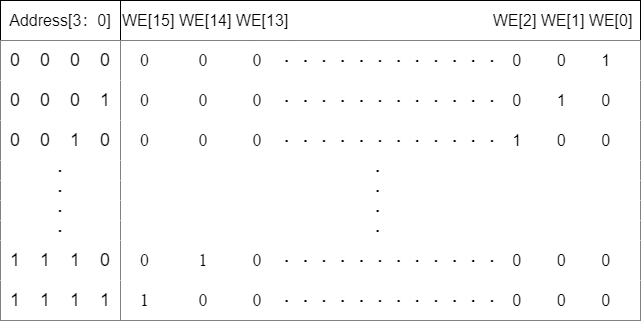

The diagram above was exported from draw.io. Its source (the exported page's mxGraphModel, read from the mxfile embedded in the PNG):
<mxGraphModel dx="1060" dy="835" grid="1" gridSize="10" guides="1" tooltips="1" connect="1" arrows="1" fold="1" page="1" pageScale="1" pageWidth="827" pageHeight="1169" math="0" shadow="0">
  <root>
    <mxCell id="0" />
    <mxCell id="1" parent="0" />
    <mxCell id="HHd6gnmmE88VvZP3kGcp-1" value="&lt;font style=&quot;font-size: 16px&quot;&gt;Address[3：0]&lt;/font&gt;" style="rounded=0;whiteSpace=wrap;html=1;" vertex="1" parent="1">
      <mxGeometry x="40" y="160" width="120" height="40" as="geometry" />
    </mxCell>
    <mxCell id="HHd6gnmmE88VvZP3kGcp-96" value="&lt;span style=&quot;line-height: 1.2&quot;&gt;&lt;font style=&quot;font-size: 16px&quot;&gt;WE[15] WE[14] WE[13]&amp;nbsp; &amp;nbsp; &amp;nbsp; &amp;nbsp; &amp;nbsp; &amp;nbsp; &amp;nbsp; &amp;nbsp; &amp;nbsp; &amp;nbsp; &amp;nbsp; &amp;nbsp; &amp;nbsp; &amp;nbsp; &amp;nbsp; &amp;nbsp; &amp;nbsp; &amp;nbsp; &amp;nbsp; &amp;nbsp; &amp;nbsp; &amp;nbsp; &amp;nbsp; WE[2] WE[1] WE[0]&amp;nbsp;&lt;/font&gt;&lt;/span&gt;" style="rounded=0;whiteSpace=wrap;html=1;align=left;" vertex="1" parent="1">
      <mxGeometry x="160" y="160" width="520" height="40" as="geometry" />
    </mxCell>
    <mxCell id="HHd6gnmmE88VvZP3kGcp-98" value="" style="rounded=0;whiteSpace=wrap;html=1;fontSize=16;strokeColor=default;" vertex="1" parent="1">
      <mxGeometry x="40" y="200" width="120" height="280" as="geometry" />
    </mxCell>
    <mxCell id="HHd6gnmmE88VvZP3kGcp-99" value="&lt;span&gt;&lt;font style=&quot;font-size: 18px&quot;&gt;0&amp;nbsp; &amp;nbsp; 0&amp;nbsp; &amp;nbsp; 0&amp;nbsp; &amp;nbsp; 0&lt;/font&gt;&lt;/span&gt;" style="rounded=0;whiteSpace=wrap;html=1;fontSize=16;strokeColor=none;" vertex="1" parent="1">
      <mxGeometry x="40" y="200" width="120" height="40" as="geometry" />
    </mxCell>
    <mxCell id="HHd6gnmmE88VvZP3kGcp-100" value="&lt;span&gt;&lt;font style=&quot;font-size: 18px&quot;&gt;0&amp;nbsp; &amp;nbsp; 0&amp;nbsp; &amp;nbsp; 0&amp;nbsp; &amp;nbsp; 1&lt;/font&gt;&lt;/span&gt;" style="rounded=0;whiteSpace=wrap;html=1;fontSize=16;strokeColor=none;" vertex="1" parent="1">
      <mxGeometry x="40" y="240" width="120" height="40" as="geometry" />
    </mxCell>
    <mxCell id="HHd6gnmmE88VvZP3kGcp-102" value="&lt;span&gt;&lt;font style=&quot;font-size: 18px&quot;&gt;0&amp;nbsp; &amp;nbsp; 0&amp;nbsp; &amp;nbsp; 1&amp;nbsp; &amp;nbsp; 0&lt;/font&gt;&lt;/span&gt;" style="rounded=0;whiteSpace=wrap;html=1;fontSize=16;strokeColor=none;" vertex="1" parent="1">
      <mxGeometry x="40" y="280" width="120" height="40" as="geometry" />
    </mxCell>
    <mxCell id="HHd6gnmmE88VvZP3kGcp-103" value="&lt;span&gt;&lt;b&gt;·&lt;/b&gt;&lt;/span&gt;" style="rounded=0;whiteSpace=wrap;html=1;fontSize=16;strokeColor=none;" vertex="1" parent="1">
      <mxGeometry x="40" y="320" width="120" height="20" as="geometry" />
    </mxCell>
    <mxCell id="HHd6gnmmE88VvZP3kGcp-110" value="&lt;span&gt;&lt;b&gt;·&lt;/b&gt;&lt;/span&gt;" style="rounded=0;whiteSpace=wrap;html=1;fontSize=16;strokeColor=none;" vertex="1" parent="1">
      <mxGeometry x="40" y="340" width="120" height="20" as="geometry" />
    </mxCell>
    <mxCell id="HHd6gnmmE88VvZP3kGcp-111" value="&lt;span&gt;&lt;b&gt;·&lt;/b&gt;&lt;/span&gt;" style="rounded=0;whiteSpace=wrap;html=1;fontSize=16;strokeColor=none;" vertex="1" parent="1">
      <mxGeometry x="40" y="360" width="120" height="20" as="geometry" />
    </mxCell>
    <mxCell id="HHd6gnmmE88VvZP3kGcp-112" value="&lt;span&gt;&lt;b&gt;·&lt;/b&gt;&lt;/span&gt;" style="rounded=0;whiteSpace=wrap;html=1;fontSize=16;strokeColor=none;" vertex="1" parent="1">
      <mxGeometry x="40" y="380" width="120" height="20" as="geometry" />
    </mxCell>
    <mxCell id="HHd6gnmmE88VvZP3kGcp-114" value="&lt;span&gt;&lt;font style=&quot;font-size: 18px&quot;&gt;1&amp;nbsp; &amp;nbsp; 1&amp;nbsp; &amp;nbsp; 1&amp;nbsp; &amp;nbsp; 0&lt;/font&gt;&lt;/span&gt;" style="rounded=0;whiteSpace=wrap;html=1;fontSize=16;strokeColor=none;" vertex="1" parent="1">
      <mxGeometry x="40" y="400" width="120" height="40" as="geometry" />
    </mxCell>
    <mxCell id="HHd6gnmmE88VvZP3kGcp-115" value="&lt;span&gt;&lt;font style=&quot;font-size: 18px&quot;&gt;1&amp;nbsp; &amp;nbsp; 1&amp;nbsp; &amp;nbsp; 1&amp;nbsp; &amp;nbsp; 1&lt;/font&gt;&lt;/span&gt;" style="rounded=0;whiteSpace=wrap;html=1;fontSize=16;strokeColor=none;" vertex="1" parent="1">
      <mxGeometry x="40" y="440" width="120" height="40" as="geometry" />
    </mxCell>
    <mxCell id="HHd6gnmmE88VvZP3kGcp-116" value="" style="rounded=0;whiteSpace=wrap;html=1;fontFamily=Times New Roman;fontSize=18;strokeColor=default;" vertex="1" parent="1">
      <mxGeometry x="160" y="200" width="520" height="280" as="geometry" />
    </mxCell>
    <mxCell id="HHd6gnmmE88VvZP3kGcp-117" value="&amp;nbsp; &amp;nbsp; 0&amp;nbsp; &amp;nbsp; &amp;nbsp; &amp;nbsp; &amp;nbsp; &amp;nbsp;0&amp;nbsp; &amp;nbsp; &amp;nbsp; &amp;nbsp; &amp;nbsp; 0&amp;nbsp; &amp;nbsp; &amp;nbsp;&lt;b style=&quot;font-family: &amp;#34;helvetica&amp;#34; ; font-size: 16px ; text-align: center&quot;&gt;·&amp;nbsp; &amp;nbsp;&lt;/b&gt;&lt;b style=&quot;font-family: &amp;#34;helvetica&amp;#34; ; font-size: 16px ; text-align: center&quot;&gt;·&amp;nbsp; &amp;nbsp;&lt;/b&gt;&lt;b style=&quot;font-family: &amp;#34;helvetica&amp;#34; ; font-size: 16px ; text-align: center&quot;&gt;·&amp;nbsp; &amp;nbsp;&lt;/b&gt;&lt;b style=&quot;font-family: &amp;#34;helvetica&amp;#34; ; font-size: 16px ; text-align: center&quot;&gt;·&amp;nbsp; &amp;nbsp;&lt;/b&gt;&lt;b style=&quot;font-family: &amp;#34;helvetica&amp;#34; ; font-size: 16px ; text-align: center&quot;&gt;·&amp;nbsp; &amp;nbsp;&lt;/b&gt;&lt;b style=&quot;font-family: &amp;#34;helvetica&amp;#34; ; font-size: 16px ; text-align: center&quot;&gt;·&amp;nbsp; &amp;nbsp;&lt;/b&gt;&lt;b style=&quot;font-family: &amp;#34;helvetica&amp;#34; ; font-size: 16px ; text-align: center&quot;&gt;·&amp;nbsp; &amp;nbsp;&lt;/b&gt;&lt;b style=&quot;font-family: &amp;#34;helvetica&amp;#34; ; font-size: 16px ; text-align: center&quot;&gt;·&amp;nbsp; &amp;nbsp;&lt;/b&gt;&lt;b style=&quot;font-family: &amp;#34;helvetica&amp;#34; ; font-size: 16px ; text-align: center&quot;&gt;·&amp;nbsp; &amp;nbsp;&lt;/b&gt;&lt;b style=&quot;font-family: &amp;#34;helvetica&amp;#34; ; font-size: 16px ; text-align: center&quot;&gt;·&amp;nbsp; &amp;nbsp;&lt;/b&gt;&lt;b style=&quot;font-family: &amp;#34;helvetica&amp;#34; ; font-size: 16px ; text-align: center&quot;&gt;·&amp;nbsp; &amp;nbsp;&lt;/b&gt;&lt;b style=&quot;font-family: &amp;#34;helvetica&amp;#34; ; font-size: 16px ; text-align: center&quot;&gt;·&amp;nbsp; &amp;nbsp; &lt;/b&gt;&lt;span style=&quot;font-family: &amp;#34;helvetica&amp;#34; ; font-size: 16px ; text-align: center&quot;&gt;0&amp;nbsp; &amp;nbsp; &amp;nbsp; &amp;nbsp; 0&amp;nbsp; &amp;nbsp; &amp;nbsp; &amp;nbsp; 1&lt;/span&gt;&lt;b style=&quot;font-family: &amp;#34;helvetica&amp;#34; ; font-size: 16px ; text-align: center&quot;&gt;&lt;br&gt;&lt;/b&gt;" style="rounded=0;whiteSpace=wrap;html=1;fontFamily=Times New Roman;fontSize=18;strokeColor=none;align=left;" vertex="1" parent="1">
      <mxGeometry x="160" y="200" width="520" height="40" as="geometry" />
    </mxCell>
    <mxCell id="HHd6gnmmE88VvZP3kGcp-118" value="&amp;nbsp; &amp;nbsp; 0&amp;nbsp; &amp;nbsp; &amp;nbsp; &amp;nbsp; &amp;nbsp; &amp;nbsp;0&amp;nbsp; &amp;nbsp; &amp;nbsp; &amp;nbsp; &amp;nbsp; 0&amp;nbsp; &amp;nbsp; &amp;nbsp;&lt;b style=&quot;font-family: &amp;#34;helvetica&amp;#34; ; font-size: 16px ; text-align: center&quot;&gt;·&amp;nbsp; &amp;nbsp;&lt;/b&gt;&lt;b style=&quot;font-family: &amp;#34;helvetica&amp;#34; ; font-size: 16px ; text-align: center&quot;&gt;·&amp;nbsp; &amp;nbsp;&lt;/b&gt;&lt;b style=&quot;font-family: &amp;#34;helvetica&amp;#34; ; font-size: 16px ; text-align: center&quot;&gt;·&amp;nbsp; &amp;nbsp;&lt;/b&gt;&lt;b style=&quot;font-family: &amp;#34;helvetica&amp;#34; ; font-size: 16px ; text-align: center&quot;&gt;·&amp;nbsp; &amp;nbsp;&lt;/b&gt;&lt;b style=&quot;font-family: &amp;#34;helvetica&amp;#34; ; font-size: 16px ; text-align: center&quot;&gt;·&amp;nbsp; &amp;nbsp;&lt;/b&gt;&lt;b style=&quot;font-family: &amp;#34;helvetica&amp;#34; ; font-size: 16px ; text-align: center&quot;&gt;·&amp;nbsp; &amp;nbsp;&lt;/b&gt;&lt;b style=&quot;font-family: &amp;#34;helvetica&amp;#34; ; font-size: 16px ; text-align: center&quot;&gt;·&amp;nbsp; &amp;nbsp;&lt;/b&gt;&lt;b style=&quot;font-family: &amp;#34;helvetica&amp;#34; ; font-size: 16px ; text-align: center&quot;&gt;·&amp;nbsp; &amp;nbsp;&lt;/b&gt;&lt;b style=&quot;font-family: &amp;#34;helvetica&amp;#34; ; font-size: 16px ; text-align: center&quot;&gt;·&amp;nbsp; &amp;nbsp;&lt;/b&gt;&lt;b style=&quot;font-family: &amp;#34;helvetica&amp;#34; ; font-size: 16px ; text-align: center&quot;&gt;·&amp;nbsp; &amp;nbsp;&lt;/b&gt;&lt;b style=&quot;font-family: &amp;#34;helvetica&amp;#34; ; font-size: 16px ; text-align: center&quot;&gt;·&amp;nbsp; &amp;nbsp;&lt;/b&gt;&lt;b style=&quot;font-family: &amp;#34;helvetica&amp;#34; ; font-size: 16px ; text-align: center&quot;&gt;·&amp;nbsp; &amp;nbsp; &lt;/b&gt;&lt;span style=&quot;font-family: &amp;#34;helvetica&amp;#34; ; font-size: 16px ; text-align: center&quot;&gt;0&amp;nbsp; &amp;nbsp; &amp;nbsp; &amp;nbsp; 1&amp;nbsp; &amp;nbsp; &amp;nbsp; &amp;nbsp; 0&lt;/span&gt;&lt;b style=&quot;font-family: &amp;#34;helvetica&amp;#34; ; font-size: 16px ; text-align: center&quot;&gt;&lt;br&gt;&lt;/b&gt;" style="rounded=0;whiteSpace=wrap;html=1;fontFamily=Times New Roman;fontSize=18;strokeColor=none;align=left;" vertex="1" parent="1">
      <mxGeometry x="160" y="240" width="520" height="40" as="geometry" />
    </mxCell>
    <mxCell id="HHd6gnmmE88VvZP3kGcp-119" value="&amp;nbsp; &amp;nbsp; 0&amp;nbsp; &amp;nbsp; &amp;nbsp; &amp;nbsp; &amp;nbsp; &amp;nbsp;0&amp;nbsp; &amp;nbsp; &amp;nbsp; &amp;nbsp; &amp;nbsp; 0&amp;nbsp; &amp;nbsp; &amp;nbsp;&lt;b style=&quot;font-family: &amp;#34;helvetica&amp;#34; ; font-size: 16px ; text-align: center&quot;&gt;·&amp;nbsp; &amp;nbsp;&lt;/b&gt;&lt;b style=&quot;font-family: &amp;#34;helvetica&amp;#34; ; font-size: 16px ; text-align: center&quot;&gt;·&amp;nbsp; &amp;nbsp;&lt;/b&gt;&lt;b style=&quot;font-family: &amp;#34;helvetica&amp;#34; ; font-size: 16px ; text-align: center&quot;&gt;·&amp;nbsp; &amp;nbsp;&lt;/b&gt;&lt;b style=&quot;font-family: &amp;#34;helvetica&amp;#34; ; font-size: 16px ; text-align: center&quot;&gt;·&amp;nbsp; &amp;nbsp;&lt;/b&gt;&lt;b style=&quot;font-family: &amp;#34;helvetica&amp;#34; ; font-size: 16px ; text-align: center&quot;&gt;·&amp;nbsp; &amp;nbsp;&lt;/b&gt;&lt;b style=&quot;font-family: &amp;#34;helvetica&amp;#34; ; font-size: 16px ; text-align: center&quot;&gt;·&amp;nbsp; &amp;nbsp;&lt;/b&gt;&lt;b style=&quot;font-family: &amp;#34;helvetica&amp;#34; ; font-size: 16px ; text-align: center&quot;&gt;·&amp;nbsp; &amp;nbsp;&lt;/b&gt;&lt;b style=&quot;font-family: &amp;#34;helvetica&amp;#34; ; font-size: 16px ; text-align: center&quot;&gt;·&amp;nbsp; &amp;nbsp;&lt;/b&gt;&lt;b style=&quot;font-family: &amp;#34;helvetica&amp;#34; ; font-size: 16px ; text-align: center&quot;&gt;·&amp;nbsp; &amp;nbsp;&lt;/b&gt;&lt;b style=&quot;font-family: &amp;#34;helvetica&amp;#34; ; font-size: 16px ; text-align: center&quot;&gt;·&amp;nbsp; &amp;nbsp;&lt;/b&gt;&lt;b style=&quot;font-family: &amp;#34;helvetica&amp;#34; ; font-size: 16px ; text-align: center&quot;&gt;·&amp;nbsp; &amp;nbsp;&lt;/b&gt;&lt;b style=&quot;font-family: &amp;#34;helvetica&amp;#34; ; font-size: 16px ; text-align: center&quot;&gt;·&amp;nbsp; &amp;nbsp;&lt;/b&gt;&lt;span style=&quot;font-family: &amp;#34;helvetica&amp;#34; ; font-size: 16px ; text-align: center&quot;&gt; 1&lt;/span&gt;&lt;span style=&quot;font-family: &amp;#34;helvetica&amp;#34; ; font-size: 16px ; text-align: center&quot;&gt;&amp;nbsp; &amp;nbsp; &amp;nbsp; &amp;nbsp; 0&amp;nbsp; &amp;nbsp; &amp;nbsp; &amp;nbsp; 0&lt;/span&gt;&lt;b style=&quot;font-family: &amp;#34;helvetica&amp;#34; ; font-size: 16px ; text-align: center&quot;&gt;&lt;br&gt;&lt;/b&gt;" style="rounded=0;whiteSpace=wrap;html=1;fontFamily=Times New Roman;fontSize=18;strokeColor=none;align=left;" vertex="1" parent="1">
      <mxGeometry x="160" y="280" width="520" height="40" as="geometry" />
    </mxCell>
    <mxCell id="HHd6gnmmE88VvZP3kGcp-120" value="&amp;nbsp; &amp;nbsp; 1&amp;nbsp; &amp;nbsp; &amp;nbsp; &amp;nbsp; &amp;nbsp; &amp;nbsp;0&amp;nbsp; &amp;nbsp; &amp;nbsp; &amp;nbsp; &amp;nbsp; 0&amp;nbsp; &amp;nbsp; &amp;nbsp;&lt;b style=&quot;font-family: &amp;#34;helvetica&amp;#34; ; font-size: 16px ; text-align: center&quot;&gt;·&amp;nbsp; &amp;nbsp;&lt;/b&gt;&lt;b style=&quot;font-family: &amp;#34;helvetica&amp;#34; ; font-size: 16px ; text-align: center&quot;&gt;·&amp;nbsp; &amp;nbsp;&lt;/b&gt;&lt;b style=&quot;font-family: &amp;#34;helvetica&amp;#34; ; font-size: 16px ; text-align: center&quot;&gt;·&amp;nbsp; &amp;nbsp;&lt;/b&gt;&lt;b style=&quot;font-family: &amp;#34;helvetica&amp;#34; ; font-size: 16px ; text-align: center&quot;&gt;·&amp;nbsp; &amp;nbsp;&lt;/b&gt;&lt;b style=&quot;font-family: &amp;#34;helvetica&amp;#34; ; font-size: 16px ; text-align: center&quot;&gt;·&amp;nbsp; &amp;nbsp;&lt;/b&gt;&lt;b style=&quot;font-family: &amp;#34;helvetica&amp;#34; ; font-size: 16px ; text-align: center&quot;&gt;·&amp;nbsp; &amp;nbsp;&lt;/b&gt;&lt;b style=&quot;font-family: &amp;#34;helvetica&amp;#34; ; font-size: 16px ; text-align: center&quot;&gt;·&amp;nbsp; &amp;nbsp;&lt;/b&gt;&lt;b style=&quot;font-family: &amp;#34;helvetica&amp;#34; ; font-size: 16px ; text-align: center&quot;&gt;·&amp;nbsp; &amp;nbsp;&lt;/b&gt;&lt;b style=&quot;font-family: &amp;#34;helvetica&amp;#34; ; font-size: 16px ; text-align: center&quot;&gt;·&amp;nbsp; &amp;nbsp;&lt;/b&gt;&lt;b style=&quot;font-family: &amp;#34;helvetica&amp;#34; ; font-size: 16px ; text-align: center&quot;&gt;·&amp;nbsp; &amp;nbsp;&lt;/b&gt;&lt;b style=&quot;font-family: &amp;#34;helvetica&amp;#34; ; font-size: 16px ; text-align: center&quot;&gt;·&amp;nbsp; &amp;nbsp;&lt;/b&gt;&lt;b style=&quot;font-family: &amp;#34;helvetica&amp;#34; ; font-size: 16px ; text-align: center&quot;&gt;·&amp;nbsp; &amp;nbsp; &lt;/b&gt;&lt;span style=&quot;font-family: &amp;#34;helvetica&amp;#34; ; font-size: 16px ; text-align: center&quot;&gt;0&amp;nbsp; &amp;nbsp; &amp;nbsp; &amp;nbsp; 0&amp;nbsp; &amp;nbsp; &amp;nbsp; &amp;nbsp; 0&lt;/span&gt;&lt;b style=&quot;font-family: &amp;#34;helvetica&amp;#34; ; font-size: 16px ; text-align: center&quot;&gt;&lt;br&gt;&lt;/b&gt;" style="rounded=0;whiteSpace=wrap;html=1;fontFamily=Times New Roman;fontSize=18;strokeColor=none;align=left;" vertex="1" parent="1">
      <mxGeometry x="160" y="440" width="520" height="40" as="geometry" />
    </mxCell>
    <mxCell id="HHd6gnmmE88VvZP3kGcp-121" value="&amp;nbsp; &amp;nbsp; 0&amp;nbsp; &amp;nbsp; &amp;nbsp; &amp;nbsp; &amp;nbsp; &amp;nbsp;1&amp;nbsp; &amp;nbsp; &amp;nbsp; &amp;nbsp; &amp;nbsp; 0&amp;nbsp; &amp;nbsp; &amp;nbsp;&lt;b style=&quot;font-family: &amp;#34;helvetica&amp;#34; ; font-size: 16px ; text-align: center&quot;&gt;·&amp;nbsp; &amp;nbsp;&lt;/b&gt;&lt;b style=&quot;font-family: &amp;#34;helvetica&amp;#34; ; font-size: 16px ; text-align: center&quot;&gt;·&amp;nbsp; &amp;nbsp;&lt;/b&gt;&lt;b style=&quot;font-family: &amp;#34;helvetica&amp;#34; ; font-size: 16px ; text-align: center&quot;&gt;·&amp;nbsp; &amp;nbsp;&lt;/b&gt;&lt;b style=&quot;font-family: &amp;#34;helvetica&amp;#34; ; font-size: 16px ; text-align: center&quot;&gt;·&amp;nbsp; &amp;nbsp;&lt;/b&gt;&lt;b style=&quot;font-family: &amp;#34;helvetica&amp;#34; ; font-size: 16px ; text-align: center&quot;&gt;·&amp;nbsp; &amp;nbsp;&lt;/b&gt;&lt;b style=&quot;font-family: &amp;#34;helvetica&amp;#34; ; font-size: 16px ; text-align: center&quot;&gt;·&amp;nbsp; &amp;nbsp;&lt;/b&gt;&lt;b style=&quot;font-family: &amp;#34;helvetica&amp;#34; ; font-size: 16px ; text-align: center&quot;&gt;·&amp;nbsp; &amp;nbsp;&lt;/b&gt;&lt;b style=&quot;font-family: &amp;#34;helvetica&amp;#34; ; font-size: 16px ; text-align: center&quot;&gt;·&amp;nbsp; &amp;nbsp;&lt;/b&gt;&lt;b style=&quot;font-family: &amp;#34;helvetica&amp;#34; ; font-size: 16px ; text-align: center&quot;&gt;·&amp;nbsp; &amp;nbsp;&lt;/b&gt;&lt;b style=&quot;font-family: &amp;#34;helvetica&amp;#34; ; font-size: 16px ; text-align: center&quot;&gt;·&amp;nbsp; &amp;nbsp;&lt;/b&gt;&lt;b style=&quot;font-family: &amp;#34;helvetica&amp;#34; ; font-size: 16px ; text-align: center&quot;&gt;·&amp;nbsp; &amp;nbsp;&lt;/b&gt;&lt;b style=&quot;font-family: &amp;#34;helvetica&amp;#34; ; font-size: 16px ; text-align: center&quot;&gt;·&amp;nbsp; &amp;nbsp; &lt;/b&gt;&lt;span style=&quot;font-family: &amp;#34;helvetica&amp;#34; ; font-size: 16px ; text-align: center&quot;&gt;0&amp;nbsp; &amp;nbsp; &amp;nbsp; &amp;nbsp; 0&amp;nbsp; &amp;nbsp; &amp;nbsp; &amp;nbsp; 0&lt;/span&gt;&lt;b style=&quot;font-family: &amp;#34;helvetica&amp;#34; ; font-size: 16px ; text-align: center&quot;&gt;&lt;br&gt;&lt;/b&gt;" style="rounded=0;whiteSpace=wrap;html=1;fontFamily=Times New Roman;fontSize=18;strokeColor=none;align=left;" vertex="1" parent="1">
      <mxGeometry x="160" y="400" width="520" height="40" as="geometry" />
    </mxCell>
    <mxCell id="HHd6gnmmE88VvZP3kGcp-122" value="&lt;div&gt;&lt;b style=&quot;font-family: &amp;#34;helvetica&amp;#34; ; font-size: 16px&quot;&gt;·&amp;nbsp;&lt;/b&gt;&lt;/div&gt;" style="rounded=0;whiteSpace=wrap;html=1;fontFamily=Times New Roman;fontSize=18;strokeColor=none;align=center;" vertex="1" parent="1">
      <mxGeometry x="160" y="320" width="520" height="20" as="geometry" />
    </mxCell>
    <mxCell id="HHd6gnmmE88VvZP3kGcp-123" value="&lt;div&gt;&lt;b style=&quot;font-family: &amp;#34;helvetica&amp;#34; ; font-size: 16px&quot;&gt;·&amp;nbsp;&lt;/b&gt;&lt;/div&gt;" style="rounded=0;whiteSpace=wrap;html=1;fontFamily=Times New Roman;fontSize=18;strokeColor=none;align=center;" vertex="1" parent="1">
      <mxGeometry x="160" y="340" width="520" height="20" as="geometry" />
    </mxCell>
    <mxCell id="HHd6gnmmE88VvZP3kGcp-124" value="&lt;div&gt;&lt;b style=&quot;font-family: &amp;#34;helvetica&amp;#34; ; font-size: 16px&quot;&gt;·&amp;nbsp;&lt;/b&gt;&lt;/div&gt;" style="rounded=0;whiteSpace=wrap;html=1;fontFamily=Times New Roman;fontSize=18;strokeColor=none;align=center;" vertex="1" parent="1">
      <mxGeometry x="160" y="360" width="520" height="20" as="geometry" />
    </mxCell>
    <mxCell id="HHd6gnmmE88VvZP3kGcp-125" value="&lt;div&gt;&lt;b style=&quot;font-family: &amp;#34;helvetica&amp;#34; ; font-size: 16px&quot;&gt;·&amp;nbsp;&lt;/b&gt;&lt;/div&gt;" style="rounded=0;whiteSpace=wrap;html=1;fontFamily=Times New Roman;fontSize=18;strokeColor=none;align=center;" vertex="1" parent="1">
      <mxGeometry x="160" y="380" width="520" height="20" as="geometry" />
    </mxCell>
  </root>
</mxGraphModel>